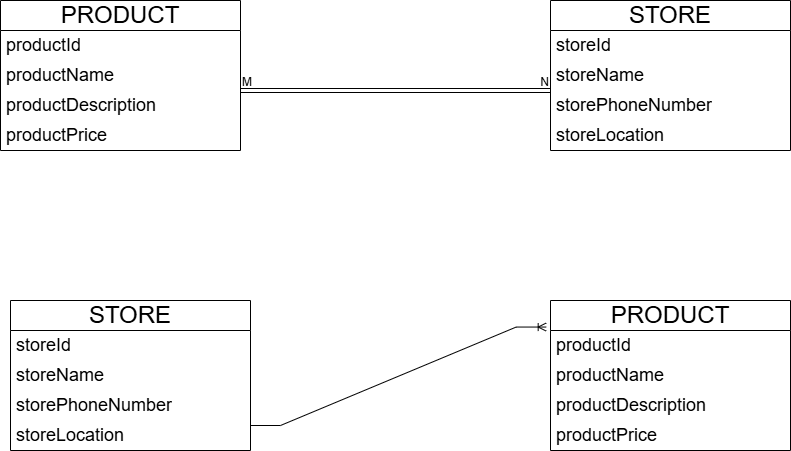

The diagram above was exported from draw.io. Its source (the exported page's mxGraphModel, read from the mxfile embedded in the PNG):
<mxGraphModel dx="872" dy="465" grid="1" gridSize="10" guides="1" tooltips="1" connect="1" arrows="1" fold="1" page="1" pageScale="1" pageWidth="850" pageHeight="1100" math="0" shadow="0">
  <root>
    <mxCell id="0" />
    <mxCell id="1" parent="0" />
    <mxCell id="R9KyXUeaph_Cjox1e_Ft-10" parent="1" style="swimlane;fontStyle=0;childLayout=stackLayout;horizontal=1;startSize=30;horizontalStack=0;resizeParent=1;resizeParentMax=0;resizeLast=0;collapsible=1;marginBottom=0;whiteSpace=wrap;html=1;" value="&lt;font style=&quot;font-size: 24px;&quot;&gt;PRODUCT&lt;/font&gt;" vertex="1">
      <mxGeometry height="150" width="240" x="40" y="140" as="geometry" />
    </mxCell>
    <mxCell id="R9KyXUeaph_Cjox1e_Ft-11" parent="R9KyXUeaph_Cjox1e_Ft-10" style="text;strokeColor=none;fillColor=none;align=left;verticalAlign=middle;spacingLeft=4;spacingRight=4;overflow=hidden;points=[[0,0.5],[1,0.5]];portConstraint=eastwest;rotatable=0;whiteSpace=wrap;html=1;" value="&lt;font style=&quot;font-size: 18px;&quot;&gt;productId&lt;/font&gt;" vertex="1">
      <mxGeometry height="30" width="240" y="30" as="geometry" />
    </mxCell>
    <mxCell id="R9KyXUeaph_Cjox1e_Ft-12" parent="R9KyXUeaph_Cjox1e_Ft-10" style="text;strokeColor=none;fillColor=none;align=left;verticalAlign=middle;spacingLeft=4;spacingRight=4;overflow=hidden;points=[[0,0.5],[1,0.5]];portConstraint=eastwest;rotatable=0;whiteSpace=wrap;html=1;" value="&lt;font style=&quot;font-size: 18px;&quot;&gt;productName&lt;/font&gt;" vertex="1">
      <mxGeometry height="30" width="240" y="60" as="geometry" />
    </mxCell>
    <mxCell id="R9KyXUeaph_Cjox1e_Ft-13" parent="R9KyXUeaph_Cjox1e_Ft-10" style="text;strokeColor=none;fillColor=none;align=left;verticalAlign=middle;spacingLeft=4;spacingRight=4;overflow=hidden;points=[[0,0.5],[1,0.5]];portConstraint=eastwest;rotatable=0;whiteSpace=wrap;html=1;" value="&lt;font style=&quot;font-size: 18px;&quot;&gt;productDescription&lt;/font&gt;" vertex="1">
      <mxGeometry height="30" width="240" y="90" as="geometry" />
    </mxCell>
    <mxCell id="R9KyXUeaph_Cjox1e_Ft-14" parent="R9KyXUeaph_Cjox1e_Ft-10" style="text;strokeColor=none;fillColor=none;align=left;verticalAlign=middle;spacingLeft=4;spacingRight=4;overflow=hidden;points=[[0,0.5],[1,0.5]];portConstraint=eastwest;rotatable=0;whiteSpace=wrap;html=1;" value="&lt;font style=&quot;font-size: 18px;&quot;&gt;productPrice&lt;/font&gt;" vertex="1">
      <mxGeometry height="30" width="240" y="120" as="geometry" />
    </mxCell>
    <mxCell id="R9KyXUeaph_Cjox1e_Ft-15" parent="1" style="swimlane;fontStyle=0;childLayout=stackLayout;horizontal=1;startSize=30;horizontalStack=0;resizeParent=1;resizeParentMax=0;resizeLast=0;collapsible=1;marginBottom=0;whiteSpace=wrap;html=1;" value="&lt;font style=&quot;font-size: 24px;&quot;&gt;STORE&lt;/font&gt;" vertex="1">
      <mxGeometry height="150" width="240" x="590" y="140" as="geometry" />
    </mxCell>
    <mxCell id="R9KyXUeaph_Cjox1e_Ft-16" parent="R9KyXUeaph_Cjox1e_Ft-15" style="text;strokeColor=none;fillColor=none;align=left;verticalAlign=middle;spacingLeft=4;spacingRight=4;overflow=hidden;points=[[0,0.5],[1,0.5]];portConstraint=eastwest;rotatable=0;whiteSpace=wrap;html=1;" value="&lt;font style=&quot;font-size: 18px;&quot;&gt;storeId&lt;/font&gt;" vertex="1">
      <mxGeometry height="30" width="240" y="30" as="geometry" />
    </mxCell>
    <mxCell id="R9KyXUeaph_Cjox1e_Ft-17" parent="R9KyXUeaph_Cjox1e_Ft-15" style="text;strokeColor=none;fillColor=none;align=left;verticalAlign=middle;spacingLeft=4;spacingRight=4;overflow=hidden;points=[[0,0.5],[1,0.5]];portConstraint=eastwest;rotatable=0;whiteSpace=wrap;html=1;" value="&lt;font style=&quot;font-size: 18px;&quot;&gt;storeName&lt;/font&gt;" vertex="1">
      <mxGeometry height="30" width="240" y="60" as="geometry" />
    </mxCell>
    <mxCell id="R9KyXUeaph_Cjox1e_Ft-18" parent="R9KyXUeaph_Cjox1e_Ft-15" style="text;strokeColor=none;fillColor=none;align=left;verticalAlign=middle;spacingLeft=4;spacingRight=4;overflow=hidden;points=[[0,0.5],[1,0.5]];portConstraint=eastwest;rotatable=0;whiteSpace=wrap;html=1;" value="&lt;font style=&quot;font-size: 18px;&quot;&gt;storePhoneNumber&lt;/font&gt;" vertex="1">
      <mxGeometry height="30" width="240" y="90" as="geometry" />
    </mxCell>
    <mxCell id="R9KyXUeaph_Cjox1e_Ft-19" parent="R9KyXUeaph_Cjox1e_Ft-15" style="text;strokeColor=none;fillColor=none;align=left;verticalAlign=middle;spacingLeft=4;spacingRight=4;overflow=hidden;points=[[0,0.5],[1,0.5]];portConstraint=eastwest;rotatable=0;whiteSpace=wrap;html=1;" value="&lt;font style=&quot;font-size: 18px;&quot;&gt;storeLocation&lt;/font&gt;" vertex="1">
      <mxGeometry height="30" width="240" y="120" as="geometry" />
    </mxCell>
    <mxCell id="R9KyXUeaph_Cjox1e_Ft-20" parent="1" style="swimlane;fontStyle=0;childLayout=stackLayout;horizontal=1;startSize=30;horizontalStack=0;resizeParent=1;resizeParentMax=0;resizeLast=0;collapsible=1;marginBottom=0;whiteSpace=wrap;html=1;" value="&lt;font style=&quot;font-size: 24px;&quot;&gt;STORE&lt;/font&gt;" vertex="1">
      <mxGeometry height="150" width="240" x="50" y="440" as="geometry" />
    </mxCell>
    <mxCell id="R9KyXUeaph_Cjox1e_Ft-21" parent="R9KyXUeaph_Cjox1e_Ft-20" style="text;strokeColor=none;fillColor=none;align=left;verticalAlign=middle;spacingLeft=4;spacingRight=4;overflow=hidden;points=[[0,0.5],[1,0.5]];portConstraint=eastwest;rotatable=0;whiteSpace=wrap;html=1;" value="&lt;font style=&quot;font-size: 18px;&quot;&gt;storeId&lt;/font&gt;" vertex="1">
      <mxGeometry height="30" width="240" y="30" as="geometry" />
    </mxCell>
    <mxCell id="R9KyXUeaph_Cjox1e_Ft-22" parent="R9KyXUeaph_Cjox1e_Ft-20" style="text;strokeColor=none;fillColor=none;align=left;verticalAlign=middle;spacingLeft=4;spacingRight=4;overflow=hidden;points=[[0,0.5],[1,0.5]];portConstraint=eastwest;rotatable=0;whiteSpace=wrap;html=1;" value="&lt;font style=&quot;font-size: 18px;&quot;&gt;storeName&lt;/font&gt;" vertex="1">
      <mxGeometry height="30" width="240" y="60" as="geometry" />
    </mxCell>
    <mxCell id="R9KyXUeaph_Cjox1e_Ft-23" parent="R9KyXUeaph_Cjox1e_Ft-20" style="text;strokeColor=none;fillColor=none;align=left;verticalAlign=middle;spacingLeft=4;spacingRight=4;overflow=hidden;points=[[0,0.5],[1,0.5]];portConstraint=eastwest;rotatable=0;whiteSpace=wrap;html=1;" value="&lt;font style=&quot;font-size: 18px;&quot;&gt;storePhoneNumber&lt;/font&gt;" vertex="1">
      <mxGeometry height="30" width="240" y="90" as="geometry" />
    </mxCell>
    <mxCell id="R9KyXUeaph_Cjox1e_Ft-24" parent="R9KyXUeaph_Cjox1e_Ft-20" style="text;strokeColor=none;fillColor=none;align=left;verticalAlign=middle;spacingLeft=4;spacingRight=4;overflow=hidden;points=[[0,0.5],[1,0.5]];portConstraint=eastwest;rotatable=0;whiteSpace=wrap;html=1;" value="&lt;font style=&quot;font-size: 18px;&quot;&gt;storeLocation&lt;/font&gt;" vertex="1">
      <mxGeometry height="30" width="240" y="120" as="geometry" />
    </mxCell>
    <mxCell id="R9KyXUeaph_Cjox1e_Ft-25" parent="1" style="swimlane;fontStyle=0;childLayout=stackLayout;horizontal=1;startSize=30;horizontalStack=0;resizeParent=1;resizeParentMax=0;resizeLast=0;collapsible=1;marginBottom=0;whiteSpace=wrap;html=1;" value="&lt;font style=&quot;font-size: 24px;&quot;&gt;PRODUCT&lt;/font&gt;" vertex="1">
      <mxGeometry height="150" width="240" x="590" y="440" as="geometry" />
    </mxCell>
    <mxCell id="R9KyXUeaph_Cjox1e_Ft-26" parent="R9KyXUeaph_Cjox1e_Ft-25" style="text;strokeColor=none;fillColor=none;align=left;verticalAlign=middle;spacingLeft=4;spacingRight=4;overflow=hidden;points=[[0,0.5],[1,0.5]];portConstraint=eastwest;rotatable=0;whiteSpace=wrap;html=1;" value="&lt;font style=&quot;font-size: 18px;&quot;&gt;productId&lt;/font&gt;" vertex="1">
      <mxGeometry height="30" width="240" y="30" as="geometry" />
    </mxCell>
    <mxCell id="R9KyXUeaph_Cjox1e_Ft-27" parent="R9KyXUeaph_Cjox1e_Ft-25" style="text;strokeColor=none;fillColor=none;align=left;verticalAlign=middle;spacingLeft=4;spacingRight=4;overflow=hidden;points=[[0,0.5],[1,0.5]];portConstraint=eastwest;rotatable=0;whiteSpace=wrap;html=1;" value="&lt;font style=&quot;font-size: 18px;&quot;&gt;productName&lt;/font&gt;" vertex="1">
      <mxGeometry height="30" width="240" y="60" as="geometry" />
    </mxCell>
    <mxCell id="R9KyXUeaph_Cjox1e_Ft-28" parent="R9KyXUeaph_Cjox1e_Ft-25" style="text;strokeColor=none;fillColor=none;align=left;verticalAlign=middle;spacingLeft=4;spacingRight=4;overflow=hidden;points=[[0,0.5],[1,0.5]];portConstraint=eastwest;rotatable=0;whiteSpace=wrap;html=1;" value="&lt;font style=&quot;font-size: 18px;&quot;&gt;productDescription&lt;/font&gt;" vertex="1">
      <mxGeometry height="30" width="240" y="90" as="geometry" />
    </mxCell>
    <mxCell id="R9KyXUeaph_Cjox1e_Ft-29" parent="R9KyXUeaph_Cjox1e_Ft-25" style="text;strokeColor=none;fillColor=none;align=left;verticalAlign=middle;spacingLeft=4;spacingRight=4;overflow=hidden;points=[[0,0.5],[1,0.5]];portConstraint=eastwest;rotatable=0;whiteSpace=wrap;html=1;" value="&lt;font style=&quot;font-size: 18px;&quot;&gt;productPrice&lt;/font&gt;" vertex="1">
      <mxGeometry height="30" width="240" y="120" as="geometry" />
    </mxCell>
    <mxCell id="R9KyXUeaph_Cjox1e_Ft-33" edge="1" parent="1" style="edgeStyle=entityRelationEdgeStyle;fontSize=12;html=1;endArrow=ERoneToMany;rounded=0;entryX=-0.018;entryY=-0.115;entryDx=0;entryDy=0;entryPerimeter=0;" target="R9KyXUeaph_Cjox1e_Ft-26" value="">
      <mxGeometry height="100" relative="1" width="100" as="geometry">
        <mxPoint x="290" y="565" as="sourcePoint" />
        <mxPoint x="390" y="465" as="targetPoint" />
      </mxGeometry>
    </mxCell>
    <mxCell id="R9KyXUeaph_Cjox1e_Ft-36" edge="1" parent="1" style="shape=link;html=1;rounded=0;entryX=0;entryY=0;entryDx=0;entryDy=0;entryPerimeter=0;" target="R9KyXUeaph_Cjox1e_Ft-18" value="">
      <mxGeometry relative="1" as="geometry">
        <mxPoint x="280" y="230" as="sourcePoint" />
        <mxPoint x="440" y="230" as="targetPoint" />
      </mxGeometry>
    </mxCell>
    <mxCell id="R9KyXUeaph_Cjox1e_Ft-37" connectable="0" parent="R9KyXUeaph_Cjox1e_Ft-36" style="resizable=0;html=1;whiteSpace=wrap;align=left;verticalAlign=bottom;" value="M" vertex="1">
      <mxGeometry relative="1" x="-1" as="geometry" />
    </mxCell>
    <mxCell id="R9KyXUeaph_Cjox1e_Ft-38" connectable="0" parent="R9KyXUeaph_Cjox1e_Ft-36" style="resizable=0;html=1;whiteSpace=wrap;align=right;verticalAlign=bottom;" value="N" vertex="1">
      <mxGeometry relative="1" x="1" as="geometry" />
    </mxCell>
  </root>
</mxGraphModel>